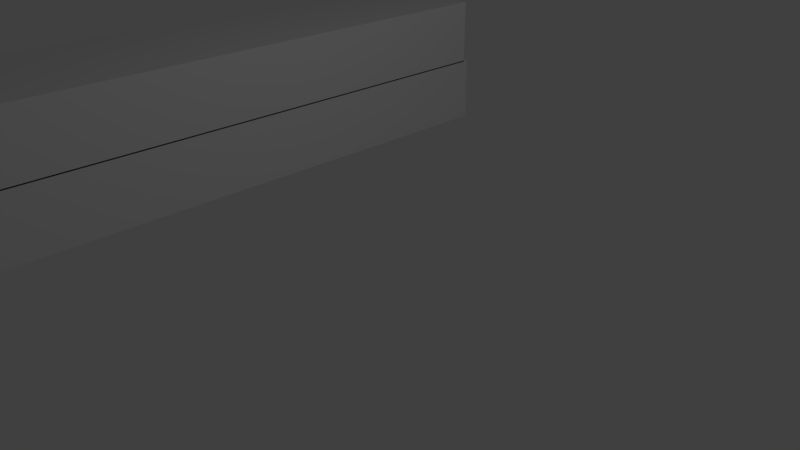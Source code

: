 # Source: Glock_17.blend  (saved by Blender 2.79.0; exported with 4.5.12 LTS)
import bpy
from mathutils import Matrix  # noqa: F401  (used for matrix-valued properties, if any)

bpy.ops.wm.read_factory_settings(use_empty=True)
scene = bpy.context.scene
scene.name = 'Scene'

# ---- collections
col_collection_1 = bpy.data.collections.new('Collection 1'); scene.collection.children.link(col_collection_1)

# ---- materials (node trees are filled in below, after node groups)
mat_material = bpy.data.materials.new('Material')
mat_material.alpha_threshold = 0.0
mat_material.use_transparent_shadow = False
mat_material.roughness = 0.5
mat_material.line_color = (0.0, 0.0, 0.0, 1.0)

# ---- material node trees

# ---- world
world_world = bpy.data.worlds.new('World'); scene.world = world_world
world_world.color = (0.05088, 0.05088, 0.05088)
world_world.use_sun_shadow = False
world_world.sun_shadow_jitter_overblur = 0.0
world_world.cycles.sampling_method = 'MANUAL'

# ---- cameras
cam_camera = bpy.data.cameras.new('Camera')
cam_camera.clip_end = 100.0
cam_camera.lens = 35.0
cam_camera.sensor_width = 32.0
cam_camera.sensor_height = 18.0
cam_camera.ortho_scale = 7.314
cam_camera.dof.focus_distance = 0.0
cam_camera.dof.aperture_fstop = 128.0

# ---- lights
light_lamp = bpy.data.lights.new('Lamp', 'POINT')
light_lamp.transmission_factor = 0.0
light_lamp.cutoff_distance = 30.0
light_lamp.energy = 100.0
light_lamp.shadow_buffer_clip_start = 1.001
light_lamp.shadow_soft_size = 0.1
light_lamp.shadow_maximum_resolution = 0.006
light_lamp.use_absolute_resolution = True

# ---- meshes
me_cube_001 = bpy.data.meshes.new('Cube.001')
me_cube_001.from_pydata([(-1.0, -1.0, 0.486), (-1.0, -1.0, 1.479), (-1.0, 7.49, 0.486), (-1.0, 7.49, 1.479), (1.0, -1.0, 0.486), (1.0, -1.0, 1.479), (1.0, 7.49, 0.486), (1.0, 7.49, 1.479)], [], [(0, 1, 3, 2), (2, 3, 7, 6), (6, 7, 5, 4), (4, 5, 1, 0), (2, 6, 4, 0), (7, 3, 1, 5)])
me_cube_001.use_remesh_preserve_volume = False
me_cube_001.use_remesh_preserve_attributes = False
me_cube_001.use_mirror_vertex_groups = False
me_cube_001.update()
me_cube = bpy.data.meshes.new('Cube')
me_cube.from_pydata([(1.0, 7.407, 0.007726), (1.0, -1.0, 0.007726), (-1.0, -1.0, 0.007726), (-1.0, 7.407, 0.007726), (1.0, 7.407, 1.0), (1.0, -1.0, 1.0), (-1.0, -1.0, 1.0), (-1.0, 7.407, 1.0)], [], [(0, 1, 2, 3), (4, 7, 6, 5), (0, 4, 5, 1), (1, 5, 6, 2), (2, 6, 7, 3), (4, 0, 3, 7)])
me_cube.materials.append(mat_material)
me_cube.use_remesh_preserve_volume = False
me_cube.use_remesh_preserve_attributes = False
me_cube.use_mirror_vertex_groups = False
me_cube.update()

# ---- objects
ob_cube_001 = bpy.data.objects.new('Cube.001', me_cube_001)
ob_cube = bpy.data.objects.new('Cube', me_cube)
ob_lamp = bpy.data.objects.new('Lamp', light_lamp)
ob_camera = bpy.data.objects.new('Camera', cam_camera)

# ---- transforms, parenting, visibility, modifiers, constraints
ob_cube_001.location = (-3.244, -3.281, -0.206)
ob_cube_001.lineart.crease_threshold = 0.0
ob_cube.location = (-3.244, -3.275, 1.248)
ob_cube.lock_rotations_4d = False
ob_cube.empty_display_type = 'ARROWS'
ob_cube.lineart.crease_threshold = 0.0
ob_lamp.location = (4.076, 1.005, 5.904)
ob_lamp.rotation_euler = (0.6503, 0.05522, 1.866)
ob_lamp.lock_rotations_4d = False
ob_lamp.empty_display_type = 'ARROWS'
ob_lamp.color = (0.0, 0.0, 0.0, 0.0)
ob_lamp.lineart.crease_threshold = 0.0
ob_camera.location = (7.481, -6.508, 5.344)
ob_camera.rotation_euler = (1.109, 0.0, 0.8149)
ob_camera.lock_rotations_4d = False
ob_camera.empty_display_type = 'ARROWS'
ob_camera.color = (0.0, 0.0, 0.0, 0.0)
ob_camera.display_type = 'WIRE'
ob_camera.lineart.crease_threshold = 0.0

# ---- collection membership
col_collection_1.objects.link(ob_cube_001)
col_collection_1.objects.link(ob_cube)
col_collection_1.objects.link(ob_lamp)
col_collection_1.objects.link(ob_camera)

# ---- scene / render settings (as saved in the file)
scene.camera = ob_camera
scene.frame_start = 1; scene.frame_end = 250; scene.frame_set(1)
scene.render.engine = 'BLENDER_EEVEE_NEXT'
scene.render.resolution_percentage = 50
scene.render.dither_intensity = 0.0
scene.cycles.use_denoising = False
scene.cycles.samples = 128
scene.cycles.sampling_pattern = 'TABULATED_SOBOL'
scene.cycles.use_adaptive_sampling = False
scene.cycles.use_light_tree = False
scene.cycles.blur_glossy = 0.0
scene.cycles.sample_clamp_indirect = 0.0
scene.view_settings.view_transform = 'Standard'
bpy.context.view_layer.update()
